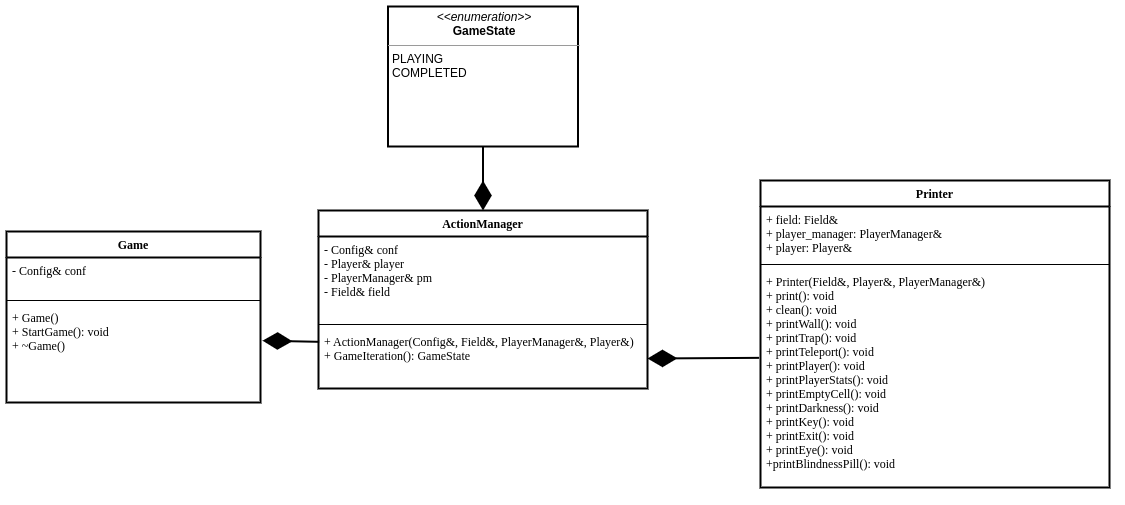

The diagram above was exported from draw.io. Its source (the exported page's mxGraphModel, read from the mxfile embedded in the PNG):
<mxGraphModel dx="1131" dy="609" grid="0" gridSize="15" guides="1" tooltips="1" connect="1" arrows="1" page="1" pageScale="1" pageWidth="1442" pageHeight="2040">
  <root>
    <mxCell id="0" />
    <mxCell id="1" parent="0" />
    <mxCell id="nyUDAY4bagXyBpK_rQ9h-21" value="Game" style="swimlane;fontStyle=1;align=center;verticalAlign=top;childLayout=stackLayout;horizontal=1;startSize=26;horizontalStack=0;resizeParent=1;resizeParentMax=0;resizeLast=0;collapsible=1;marginBottom=0;" parent="1" vertex="1">
      <mxGeometry x="248" y="513" width="254" height="171" as="geometry" />
    </mxCell>
    <mxCell id="nyUDAY4bagXyBpK_rQ9h-25" value="- Config&amp; conf" style="text;strokeColor=none;fillColor=none;align=left;verticalAlign=top;spacingLeft=4;spacingRight=4;overflow=hidden;rotatable=0;points=[[0,0.5],[1,0.5]];portConstraint=eastwest;" parent="nyUDAY4bagXyBpK_rQ9h-21" vertex="1">
      <mxGeometry y="26" width="254" height="39" as="geometry" />
    </mxCell>
    <mxCell id="nyUDAY4bagXyBpK_rQ9h-23" value="" style="line;strokeWidth=1;fillColor=none;align=left;verticalAlign=middle;spacingTop=-1;spacingLeft=3;spacingRight=3;rotatable=0;labelPosition=right;points=[];portConstraint=eastwest;" parent="nyUDAY4bagXyBpK_rQ9h-21" vertex="1">
      <mxGeometry y="65" width="254" height="8" as="geometry" />
    </mxCell>
    <mxCell id="nyUDAY4bagXyBpK_rQ9h-24" value="+ Game()&#10;+ StartGame(): void&#10;+ ~Game()" style="text;strokeColor=none;fillColor=none;align=left;verticalAlign=top;spacingLeft=4;spacingRight=4;overflow=hidden;rotatable=0;points=[[0,0.5],[1,0.5]];portConstraint=eastwest;" parent="nyUDAY4bagXyBpK_rQ9h-21" vertex="1">
      <mxGeometry y="73" width="254" height="98" as="geometry" />
    </mxCell>
    <mxCell id="Ke2iQOBGe_DazC6MZ_l6-1" value="&lt;p style=&quot;margin: 0px ; margin-top: 4px ; text-align: center&quot;&gt;&lt;i&gt;&amp;lt;&amp;lt;enumeration&amp;gt;&amp;gt;&lt;/i&gt;&lt;br&gt;&lt;b&gt;GameState&lt;/b&gt;&lt;/p&gt;&lt;hr size=&quot;1&quot;&gt;&lt;p style=&quot;margin: 0px ; margin-left: 4px&quot;&gt;PLAYING&lt;/p&gt;&lt;p style=&quot;margin: 0px ; margin-left: 4px&quot;&gt;COMPLETED&lt;/p&gt;" style="verticalAlign=top;align=left;overflow=fill;fontSize=12;fontFamily=Helvetica;html=1;" vertex="1" parent="1">
      <mxGeometry x="629.5" y="288" width="190" height="140" as="geometry" />
    </mxCell>
    <mxCell id="Ke2iQOBGe_DazC6MZ_l6-2" value="ActionManager" style="swimlane;fontStyle=1;align=center;verticalAlign=top;childLayout=stackLayout;horizontal=1;startSize=26;horizontalStack=0;resizeParent=1;resizeParentMax=0;resizeLast=0;collapsible=1;marginBottom=0;" vertex="1" parent="1">
      <mxGeometry x="560" y="492" width="329" height="178" as="geometry" />
    </mxCell>
    <mxCell id="Ke2iQOBGe_DazC6MZ_l6-3" value="- Config&amp; conf&#10;- Player&amp; player&#10;- PlayerManager&amp; pm&#10;- Field&amp; field" style="text;strokeColor=none;fillColor=none;align=left;verticalAlign=top;spacingLeft=4;spacingRight=4;overflow=hidden;rotatable=0;points=[[0,0.5],[1,0.5]];portConstraint=eastwest;" vertex="1" parent="Ke2iQOBGe_DazC6MZ_l6-2">
      <mxGeometry y="26" width="329" height="84" as="geometry" />
    </mxCell>
    <mxCell id="Ke2iQOBGe_DazC6MZ_l6-4" value="" style="line;strokeWidth=1;fillColor=none;align=left;verticalAlign=middle;spacingTop=-1;spacingLeft=3;spacingRight=3;rotatable=0;labelPosition=right;points=[];portConstraint=eastwest;" vertex="1" parent="Ke2iQOBGe_DazC6MZ_l6-2">
      <mxGeometry y="110" width="329" height="8" as="geometry" />
    </mxCell>
    <mxCell id="Ke2iQOBGe_DazC6MZ_l6-5" value="+ ActionManager(Config&amp;, Field&amp;, PlayerManager&amp;, Player&amp;)&#10;+ GameIteration(): GameState" style="text;strokeColor=none;fillColor=none;align=left;verticalAlign=top;spacingLeft=4;spacingRight=4;overflow=hidden;rotatable=0;points=[[0,0.5],[1,0.5]];portConstraint=eastwest;" vertex="1" parent="Ke2iQOBGe_DazC6MZ_l6-2">
      <mxGeometry y="118" width="329" height="60" as="geometry" />
    </mxCell>
    <mxCell id="Ke2iQOBGe_DazC6MZ_l6-7" value="" style="endArrow=diamondThin;endFill=1;endSize=24;html=1;rounded=0;exitX=0.5;exitY=1;exitDx=0;exitDy=0;entryX=0.5;entryY=0;entryDx=0;entryDy=0;" edge="1" name="Composition 2" parent="1" source="Ke2iQOBGe_DazC6MZ_l6-1" target="Ke2iQOBGe_DazC6MZ_l6-2">
      <mxGeometry width="160" relative="1" as="geometry">
        <mxPoint x="679" y="434" as="sourcePoint" />
        <mxPoint x="832" y="451" as="targetPoint" />
      </mxGeometry>
    </mxCell>
    <mxCell id="Ke2iQOBGe_DazC6MZ_l6-8" value="" style="endArrow=diamondThin;endFill=1;endSize=24;html=1;rounded=0;exitX=0.002;exitY=0.222;exitDx=0;exitDy=0;exitPerimeter=0;entryX=1.008;entryY=0.369;entryDx=0;entryDy=0;entryPerimeter=0;" edge="1" name="Composition 2" parent="1" source="Ke2iQOBGe_DazC6MZ_l6-5" target="nyUDAY4bagXyBpK_rQ9h-24">
      <mxGeometry width="160" relative="1" as="geometry">
        <mxPoint x="640" y="450" as="sourcePoint" />
        <mxPoint x="800" y="450" as="targetPoint" />
      </mxGeometry>
    </mxCell>
    <mxCell id="Ke2iQOBGe_DazC6MZ_l6-10" value="Printer" style="swimlane;fontStyle=1;align=center;verticalAlign=top;childLayout=stackLayout;horizontal=1;startSize=26;horizontalStack=0;resizeParent=1;resizeParentMax=0;resizeLast=0;collapsible=1;marginBottom=0;" vertex="1" parent="1">
      <mxGeometry x="1002" y="462" width="349" height="307" as="geometry" />
    </mxCell>
    <mxCell id="Ke2iQOBGe_DazC6MZ_l6-11" value="+ field: Field&amp;&#10;+ player_manager: PlayerManager&amp;&#10;+ player: Player&amp;" style="text;strokeColor=none;fillColor=none;align=left;verticalAlign=top;spacingLeft=4;spacingRight=4;overflow=hidden;rotatable=0;points=[[0,0.5],[1,0.5]];portConstraint=eastwest;" vertex="1" parent="Ke2iQOBGe_DazC6MZ_l6-10">
      <mxGeometry y="26" width="349" height="54" as="geometry" />
    </mxCell>
    <mxCell id="Ke2iQOBGe_DazC6MZ_l6-12" value="" style="line;strokeWidth=1;fillColor=none;align=left;verticalAlign=middle;spacingTop=-1;spacingLeft=3;spacingRight=3;rotatable=0;labelPosition=right;points=[];portConstraint=eastwest;" vertex="1" parent="Ke2iQOBGe_DazC6MZ_l6-10">
      <mxGeometry y="80" width="349" height="8" as="geometry" />
    </mxCell>
    <mxCell id="Ke2iQOBGe_DazC6MZ_l6-13" value="+ Printer(Field&amp;, Player&amp;, PlayerManager&amp;)&#10;+ print(): void&#10;+ clean(): void&#10;+ printWall(): void&#10;+ printTrap(): void&#10;+ printTeleport(): void&#10;+ printPlayer(): void&#10;+ printPlayerStats(): void&#10;+ printEmptyCell(): void&#10;+ printDarkness(): void&#10;+ printKey(): void&#10;+ printExit(): void&#10;+ printEye(): void&#10;+printBlindnessPill(): void" style="text;strokeColor=none;fillColor=none;align=left;verticalAlign=top;spacingLeft=4;spacingRight=4;overflow=hidden;rotatable=0;points=[[0,0.5],[1,0.5]];portConstraint=eastwest;" vertex="1" parent="Ke2iQOBGe_DazC6MZ_l6-10">
      <mxGeometry y="88" width="349" height="219" as="geometry" />
    </mxCell>
    <mxCell id="Ke2iQOBGe_DazC6MZ_l6-15" value="" style="endArrow=diamondThin;endFill=1;endSize=24;html=1;rounded=0;entryX=1;entryY=0.5;entryDx=0;entryDy=0;exitX=-0.004;exitY=0.408;exitDx=0;exitDy=0;exitPerimeter=0;" edge="1" name="Composition 2" parent="1" source="Ke2iQOBGe_DazC6MZ_l6-13" target="Ke2iQOBGe_DazC6MZ_l6-5">
      <mxGeometry width="160" relative="1" as="geometry">
        <mxPoint x="555" y="576" as="sourcePoint" />
        <mxPoint x="715" y="576" as="targetPoint" />
      </mxGeometry>
    </mxCell>
  </root>
</mxGraphModel>